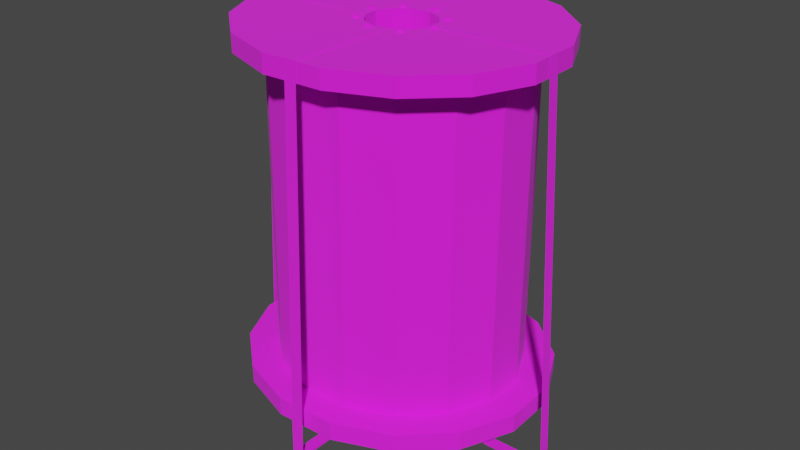 # Source: Cargo_Bobbin.blend  (saved by Blender 2.92.15; exported with 4.5.12 LTS)
import bpy
from mathutils import Matrix  # noqa: F401  (used for matrix-valued properties, if any)

bpy.ops.wm.read_factory_settings(use_empty=True)
scene = bpy.context.scene
scene.name = 'Scene'

# ---- collections
col_collection = bpy.data.collections.new('Collection'); scene.collection.children.link(col_collection)

# ---- images (referenced by path relative to the original .blend; pixels are not part of the script)
import os
ASSET_DIR = os.environ.get("B2B_ASSET_DIR", "")  # directory of the original .blend (textures are referenced by path, not embedded)
HERE = os.path.dirname(os.path.abspath(__file__))  # packed textures are extracted next to this script under _unpacked/

def load_image(name, relpath, width, height, colorspace="sRGB"):
    """Load a texture the original file referenced (path relative to the .blend, or extracted next to this script)."""
    p = next((c for c in (os.path.join(HERE, relpath), os.path.join(ASSET_DIR, relpath)) if relpath and os.path.exists(c)), "")
    if p:
        img = bpy.data.images.load(p, check_existing=True)
        img.name = name
    else:  # same state as the original file: an image datablock whose file is absent (Cycles renders it pink)
        img = bpy.data.images.new(name, width, height)
        img.source = "FILE"
        img.filepath = "//" + (relpath or name)
    img.colorspace_settings.name = colorspace
    return img
img_cargo_bobbin_dds = load_image('Cargo_Bobbin.dds', '74d6122b.dds', 1024, 1024, 'sRGB')

# ---- materials (node trees are filled in below, after node groups)
mat_cargo_bobbin = bpy.data.materials.new('Cargo_Bobbin')
mat_cargo_bobbin.use_transparent_shadow = False
mat_cargo_bobbin.diffuse_color = (0.6, 0.6, 0.6, 1.0)
mat_cargo_bobbin.roughness = 1.0
mat_cargo_bobbin.specular_intensity = 0.9

# ---- material node trees
mat_cargo_bobbin.use_nodes = True; mat_cargo_bobbin.node_tree.nodes.clear()
_N = mat_cargo_bobbin.node_tree.nodes; _L = mat_cargo_bobbin.node_tree.links
n0 = _N.new('ShaderNodeBsdfPrincipled'); n0.name = 'Principled BSDF'; n0.location = (10, 300)
n0.distribution = 'GGX'
n0.subsurface_method = 'BURLEY'
n0.inputs[2].default_value = 1.0
n0.inputs[3].default_value = 1.45
n0.inputs[13].default_value = 0.9
n0.inputs[27].default_value = (0.0, 0.0, 0.0, 1.0)
n0.inputs[28].default_value = 1.0
n1 = _N.new('ShaderNodeOutputMaterial'); n1.name = 'Material Output'; n1.location = (300, 300)
n2 = _N.new('ShaderNodeTexImage'); n2.name = 'Image Texture'; n2.location = (-300, 600)
n2.image = img_cargo_bobbin_dds
_L.new(n0.outputs[0], n1.inputs[0])
_L.new(n2.outputs[0], n0.inputs[0])
n1.is_active_output = True

# ---- world
world_world = bpy.data.worlds.new('World'); scene.world = world_world
world_world.use_nodes = True; world_world.node_tree.nodes.clear()
_N = world_world.node_tree.nodes; _L = world_world.node_tree.links
n0 = _N.new('ShaderNodeOutputWorld'); n0.name = 'World Output'; n0.location = (300, 300)
n1 = _N.new('ShaderNodeBackground'); n1.name = 'Background'; n1.location = (10, 300)
n1.inputs[0].default_value = (0.05088, 0.05088, 0.05088, 1.0)
_L.new(n1.outputs[0], n0.inputs[0])
n0.is_active_output = True
world_world.color = (0.05088, 0.05088, 0.05088)
world_world.use_sun_shadow = False
world_world.sun_shadow_jitter_overblur = 0.0

# ---- meshes
me_frame_24_03_2021_09_18_002 = bpy.data.meshes.new('frame_24.03.2021_09.18.002')
me_frame_24_03_2021_09_18_002.from_pydata([(-0.4273, 0.393, -0.1208), (-0.4255, 1.43, -0.1646), (-0.5022, 0.3906, -0.1836), (-0.5046, 0.3889, -0.232), (-0.5029, 1.426, -0.2752), (-0.4805, 0.3874, -0.275), (-0.4788, 1.424, -0.318), (-0.4363, 0.3865, -0.3011), (-0.4346, 1.423, -0.3439), (-0.3822, 1.423, -0.3462), (-0.3091, 0.3889, -0.2404), (-0.3073, 1.426, -0.2836), (-0.3049, 1.427, -0.2355), (-0.3749, 0.393, -0.123), (-0.3731, 1.43, -0.1668), (-0.7962, 0.451, 0.01141), (-0.7963, 0.3971, 0.01358), (-0.8597, 0.4395, -0.3069), (-0.8597, 0.3856, -0.3047), (-0.6571, 0.4305, -0.5718), (-0.6572, 0.3766, -0.5696), (-0.1408, 0.4318, -0.5619), (-0.1409, 0.3779, -0.5597), (-0.01487, 0.3823, -0.4407), (0.05177, 0.4418, -0.2894), (0.05168, 0.3879, -0.2872), (-0.01478, 0.4362, -0.4429), (0.0487, 0.4477, -0.1247), (-0.0235, 0.4529, 0.02619), (-0.02359, 0.399, 0.02838), (-0.3225, 0.4586, 0.2001), (-0.3226, 0.4046, 0.2023), (-0.154, 0.4028, 0.1425), (-0.5023, 1.387, 0.159), (-0.6686, 1.385, 0.09278), (-0.7946, 1.434, -0.0282), (-0.8581, 1.369, -0.3445), (-0.7859, 1.363, -0.4953), (-0.6556, 1.36, -0.6094), (-0.6555, 1.413, -0.6114), (-0.4869, 1.358, -0.6692), (-0.4868, 1.412, -0.6712), (-0.3056, 1.358, -0.6657), (0.05327, 1.371, -0.327), (-0.01328, 1.365, -0.4805), (-0.0132, 1.419, -0.4825), (0.05028, 1.431, -0.1642), (-0.1524, 1.386, 0.1027), (-0.3209, 1.442, 0.1605), (-0.4841, 0.4553, 0.1162), (-0.4826, 1.384, 0.07862), (-0.6162, 1.382, 0.02535), (-0.6177, 0.4531, 0.06295), (-0.7189, 0.4495, -0.03274), (-0.7173, 1.379, -0.07033), (-0.7723, 0.4451, -0.1563), (-0.7682, 1.369, -0.3264), (-0.7697, 0.4404, -0.2888), (-0.7102, 1.365, -0.4479), (-0.6054, 1.362, -0.5397), (-0.4699, 1.361, -0.5878), (-0.4714, 0.4316, -0.5503), (-0.3243, 1.361, -0.5851), (-0.3258, 0.432, -0.5475), (-0.1907, 1.363, -0.5318), (-0.09103, 0.4377, -0.3986), (-0.08952, 1.367, -0.4361), (-0.03763, 0.4422, -0.275), (-0.03864, 1.376, -0.1801), (-0.04014, 0.4469, -0.1425), (-0.0967, 1.38, -0.05861), (-0.0982, 0.4511, -0.02103), (-0.2015, 1.383, 0.03318), (-0.337, 1.385, 0.08137), (-0.5121, 1.43, -0.2832), (-0.5135, 1.426, -0.2688), (-0.5291, 1.431, -0.274), (-0.5321, 1.426, -0.2725), (-0.5263, 1.43, -0.2861), (-0.5096, 1.425, -0.2854), (-0.5281, 1.425, -0.2891), (-0.515, 1.431, -0.2711), (-0.5264, 1.431, -0.2773), (-0.5264, 1.435, -0.2773), (-0.5196, 1.435, -0.2839), (-0.5196, 1.43, -0.2839), (-0.5252, 1.43, -0.2824), (-0.5152, 1.435, -0.2803), (-0.5164, 1.435, -0.2752), (-0.5164, 1.431, -0.2753), (-0.5152, 1.43, -0.2804), (-0.522, 1.431, -0.2738), (-0.502, 1.433, -0.2049), (-0.4947, 1.434, -0.1944), (-0.4917, 1.428, -0.1937), (-0.5068, 1.434, -0.1873), (-0.5077, 1.429, -0.1843), (-0.5141, 1.434, -0.1977), (-0.5017, 1.428, -0.208), (-0.5177, 1.428, -0.1986), (-0.5016, 1.434, -0.1918), (-0.5075, 1.434, -0.1914), (-0.5075, 1.438, -0.1914), (-0.5077, 1.433, -0.2005), (-0.5105, 1.433, -0.1958), (-0.5019, 1.438, -0.2008), (-0.5019, 1.433, -0.2008), (-0.5077, 1.438, -0.2005), (-0.4988, 1.438, -0.1964), (-0.4988, 1.433, -0.1965), (-0.4343, 1.435, -0.156), (-0.4185, 1.43, -0.1548), (-0.4226, 1.431, -0.1378), (-0.4406, 1.43, -0.1414), (-0.4242, 1.436, -0.1404), (-0.4374, 1.436, -0.1431), (-0.4366, 1.43, -0.1584), (-0.4211, 1.435, -0.1534), (-0.424, 1.44, -0.1469), (-0.4278, 1.44, -0.1429), (-0.4278, 1.436, -0.143), (-0.4334, 1.44, -0.144), (-0.4334, 1.435, -0.1441), (-0.4312, 1.44, -0.1532), (-0.435, 1.435, -0.1492), (-0.435, 1.44, -0.1492), (-0.4257, 1.435, -0.1521), (-0.4312, 1.435, -0.1532), (-0.4257, 1.44, -0.1521), (-0.424, 1.435, -0.147), (-0.3489, 1.435, -0.1654), (-0.3375, 1.435, -0.1721), (-0.3367, 1.429, -0.1748), (-0.3297, 1.435, -0.1609), (-0.342, 1.43, -0.1509), (-0.3264, 1.43, -0.1601), (-0.3411, 1.435, -0.1542), (-0.3523, 1.43, -0.1656), (-0.3342, 1.435, -0.1603), (-0.3346, 1.435, -0.1657), (-0.339, 1.435, -0.1575), (-0.3441, 1.439, -0.16), (-0.339, 1.44, -0.1575), (-0.3445, 1.435, -0.1654), (-0.3441, 1.435, -0.1601), (-0.3346, 1.439, -0.1656), (-0.3397, 1.435, -0.1682), (-0.2982, 1.428, -0.2254), (-0.2942, 1.427, -0.242), (-0.2796, 1.428, -0.2216), (-0.2757, 1.427, -0.2383), (-0.2786, 1.433, -0.2367), (-0.2956, 1.433, -0.2274), (-0.2815, 1.433, -0.2246), (-0.2927, 1.432, -0.2395), (-0.2858, 1.437, -0.2369), (-0.2814, 1.437, -0.2333), (-0.2814, 1.433, -0.2334), (-0.2826, 1.433, -0.2283), (-0.2882, 1.433, -0.2267), (-0.2926, 1.433, -0.2303), (-0.2882, 1.437, -0.2267), (-0.2926, 1.437, -0.2302), (-0.2858, 1.432, -0.2369), (-0.2914, 1.432, -0.2354), (-0.3058, 1.43, -0.3058), (-0.316, 1.424, -0.317), (-0.3, 1.424, -0.3264), (-0.29, 1.425, -0.3121), (-0.301, 1.429, -0.3234), (-0.306, 1.425, -0.3027), (-0.2937, 1.43, -0.3129), (-0.3131, 1.43, -0.3162), (-0.3062, 1.434, -0.3189), (-0.2973, 1.43, -0.3149), (-0.3003, 1.429, -0.3192), (-0.3, 1.43, -0.3101), (-0.2973, 1.434, -0.3148), (-0.3089, 1.43, -0.3142), (-0.3059, 1.43, -0.3098), (-0.3089, 1.434, -0.3141), (-0.3062, 1.429, -0.3189), (-0.3734, 1.428, -0.3546), (-0.3893, 1.423, -0.3559), (-0.3852, 1.422, -0.373), (-0.3671, 1.422, -0.3693), (-0.3836, 1.428, -0.3702), (-0.3704, 1.428, -0.3676), (-0.3712, 1.423, -0.3523), (-0.3867, 1.428, -0.3573), (-0.3838, 1.432, -0.3636), (-0.3799, 1.428, -0.3677), (-0.3838, 1.428, -0.3637), (-0.3744, 1.432, -0.3665), (-0.3744, 1.428, -0.3666), (-0.3766, 1.428, -0.3574), (-0.3727, 1.428, -0.3614), (-0.3727, 1.432, -0.3614), (-0.3821, 1.432, -0.3585), (-0.3821, 1.428, -0.3585), (-0.4555, 1.423, -0.3451), (-0.4589, 1.428, -0.3453), (-0.4711, 1.423, -0.336), (-0.4703, 1.429, -0.3386), (-0.4781, 1.428, -0.3497), (-0.4813, 1.423, -0.3506), (-0.4657, 1.423, -0.3598), (-0.4667, 1.428, -0.3564), (-0.4732, 1.428, -0.345), (-0.4688, 1.432, -0.3531), (-0.4736, 1.428, -0.3503), (-0.4688, 1.428, -0.3531), (-0.4633, 1.433, -0.3452), (-0.4633, 1.428, -0.3452), (-0.4637, 1.428, -0.3506), (-0.4681, 1.433, -0.3424), (-0.4681, 1.428, -0.3424), (-0.5139, 0.3835, -0.24), (-0.5153, 0.3893, -0.2256), (-0.5338, 0.3891, -0.2295), (-0.5168, 0.3839, -0.2278), (-0.5299, 0.3885, -0.2462), (-0.5309, 0.3838, -0.2308), (-0.5113, 0.3887, -0.2423), (-0.528, 0.3834, -0.243), (-0.5269, 0.3792, -0.2391), (-0.5281, 0.3838, -0.2342), (-0.5213, 0.3836, -0.2408), (-0.5035, 0.3915, -0.1645), (-0.4935, 0.392, -0.1501), (-0.5037, 0.3863, -0.1611), (-0.5159, 0.3865, -0.1541), (-0.5095, 0.3923, -0.1409), (-0.5195, 0.3918, -0.1553), (-0.5092, 0.3869, -0.1478), (-0.5123, 0.3867, -0.1522), (-0.5006, 0.3867, -0.1527), (-0.4361, 0.3882, -0.1122), (-0.4203, 0.3935, -0.1111), (-0.4243, 0.3941, -0.09431), (-0.4229, 0.3883, -0.1095), (-0.4383, 0.3934, -0.1147), (-0.4424, 0.394, -0.09794), (-0.4392, 0.3886, -0.09943), (-0.4257, 0.3886, -0.1032), (-0.4368, 0.3841, -0.1053), (-0.4368, 0.3885, -0.1055), (-0.3384, 0.393, -0.1311), (-0.3438, 0.3938, -0.1074), (-0.3282, 0.3935, -0.1166), (-0.354, 0.3933, -0.1219), (-0.3506, 0.388, -0.1215), (-0.3363, 0.3881, -0.1219), (-0.3407, 0.384, -0.1136), (-0.3459, 0.3883, -0.1163), (-0.3415, 0.3836, -0.1242), (-0.296, 0.3907, -0.1986), (-0.2774, 0.3908, -0.195), (-0.2814, 0.3914, -0.1784), (-0.3, 0.3912, -0.1819), (-0.2974, 0.3859, -0.1838), (-0.2833, 0.386, -0.1811), (-0.2945, 0.3854, -0.196), (-0.2831, 0.3858, -0.1899), (-0.3177, 0.3879, -0.2741), (-0.3018, 0.3876, -0.2837), (-0.3027, 0.3824, -0.2805), (-0.3078, 0.3885, -0.2598), (-0.3075, 0.3831, -0.2627), (-0.2954, 0.3828, -0.27), (-0.2918, 0.3881, -0.2693), (-0.3148, 0.3827, -0.2732), (-0.3076, 0.383, -0.2668), (-0.3107, 0.3785, -0.271), (-0.391, 0.3864, -0.3132), (-0.3688, 0.386, -0.3268), (-0.3853, 0.3806, -0.3275), (-0.3869, 0.3858, -0.3304), (-0.3729, 0.3866, -0.3096), (-0.3752, 0.3812, -0.3118), (-0.3855, 0.381, -0.3209), (-0.3783, 0.3812, -0.3146), (-0.3839, 0.3768, -0.3155), (-0.472, 0.3816, -0.2956), (-0.4728, 0.387, -0.2931), (-0.4831, 0.3864, -0.308), (-0.4798, 0.3812, -0.3069), (-0.4572, 0.3867, -0.3024), (-0.4684, 0.381, -0.3136), (-0.4675, 0.3861, -0.3172), (-0.465, 0.3815, -0.3023), (-0.4749, 0.3815, -0.3021), (-0.4749, 0.3771, -0.3019), (-0.3789, 0.3149, -0.1686), (-0.4149, 0.3101, -0.1712), (-0.4329, 0.3244, 0.2323), (-0.4329, 0.329, 0.2309), (-0.3967, 0.3292, 0.2323), (-0.3788, 0.3814, -0.1711), (-0.415, 0.3148, -0.1699), (-0.4149, 0.3813, -0.1724), (-0.4148, 0.3798, -0.1738), (-0.4327, 0.3956, 0.2283), (-0.4298, 1.443, 0.1589), (-0.4298, 1.441, 0.1581), (-0.3966, 0.3957, 0.2296), (-0.3937, 1.443, 0.1602), (-0.3791, 1.431, -0.1671), (-0.3937, 1.441, 0.1595), (-0.3791, 1.43, -0.1666), (-0.4154, 1.43, -0.1649), (-0.3968, 0.3246, 0.2337), (-0.3787, 0.38, -0.1725), (-0.3788, 0.3102, -0.1699), (-0.4328, 0.395, 0.2296), (-0.3967, 0.3951, 0.231), (-0.4154, 1.431, -0.1654), (-0.4203, 0.2981, -0.6381), (-0.4203, 0.2934, -0.639), (-0.3842, 0.2982, -0.6367), (-0.3841, 0.3648, -0.6395), (-0.4202, 0.364, -0.642), (-0.438, 0.3788, -0.2417), (-0.4019, 0.3124, -0.2377), (-0.4381, 0.3123, -0.2391), (-0.4018, 0.3789, -0.2402), (-0.4019, 0.3776, -0.2387), (-0.384, 0.3641, -0.6406), (-0.4202, 0.3647, -0.6409), (-0.4191, 1.411, -0.6698), (-0.4191, 1.413, -0.6706), (-0.4336, 1.423, -0.344), (-0.3973, 1.424, -0.3455), (-0.383, 1.411, -0.6685), (-0.3829, 1.413, -0.6692), (-0.4381, 0.3077, -0.2375), (-0.3841, 0.2936, -0.6376), (-0.402, 0.3078, -0.2361), (-0.438, 0.3775, -0.2402), (-0.7426, 0.2475, -0.188), (-0.7442, 0.2521, -0.1883), (-0.9014, 0.2516, -0.1941), (-0.9027, 0.2469, -0.194), (-0.7427, 0.251, -0.2215), (-0.8999, 0.2504, -0.2273), (-0.9012, 0.2457, -0.2272), (-0.8998, 0.3133, -0.2298), (-0.5022, 0.3909, -0.1835), (-0.5039, 0.3897, -0.217), (-0.86, 1.426, -0.24), (-0.9013, 0.3145, -0.1966), (-0.8608, 1.428, -0.2401), (-0.9025, 0.3138, -0.1966), (-0.4993, 1.428, -0.2265), (-0.4999, 1.427, -0.2266), (-0.5025, 1.426, -0.2599), (-0.5019, 1.427, -0.2598), (-0.8593, 1.425, -0.2732), (-0.7412, 0.2463, -0.2212), (-0.9011, 0.3126, -0.2299), (-0.5023, 0.3884, -0.2169), (-0.5006, 0.3896, -0.1834), (-0.8601, 1.426, -0.2732), (0.1061, 0.253, -0.2058), (-0.07666, 0.2525, -0.2127), (-0.07973, 0.249, -0.1794), (-0.07814, 0.2537, -0.1795), (0.1046, 0.2542, -0.1726), (0.1062, 0.3159, -0.2083), (-0.31, 0.3884, -0.2249), (-0.3085, 0.3898, -0.2249), (-0.3068, 0.391, -0.1914), (0.1047, 0.3171, -0.1751), (0.05205, 1.43, -0.222), (0.05196, 1.428, -0.2553), (0.1075, 0.3152, -0.2082), (-0.3069, 1.426, -0.2755), (-0.3053, 1.427, -0.2422), (-0.3074, 1.427, -0.2755), (0.05275, 1.429, -0.2552), (0.05125, 1.429, -0.2221), (-0.07825, 0.2479, -0.2125), (0.1059, 0.2495, -0.1724), (0.1074, 0.2484, -0.2055), (0.106, 0.3164, -0.1751), (-0.3083, 0.3896, -0.1914), (-0.3058, 1.428, -0.2422), (-0.3071, 0.4291, -0.6281), (-0.4884, 0.4287, -0.6316), (-0.1922, 0.4341, -0.4942), (-0.1539, 0.4567, 0.1403), (-0.203, 0.4542, 0.07076), (-0.3385, 0.4556, 0.119), (-0.5038, 0.4581, 0.1966), (-0.6701, 0.4554, 0.1304), (-0.8627, 0.4454, -0.1421), (-0.7874, 0.4343, -0.4578), (-0.7117, 0.4361, -0.4103), (-0.6069, 0.4331, -0.5021), (-0.1393, 1.361, -0.5995), (-0.03612, 1.371, -0.3126), (0.05021, 1.377, -0.1622), (-0.022, 1.382, -0.01134), (-0.321, 1.388, 0.1625), (-0.7947, 1.38, -0.02619), (-0.8612, 1.374, -0.1797), (-0.7707, 1.374, -0.1939), (-0.4885, 0.3747, -0.6294), (-0.3072, 0.3752, -0.626), (-0.384, 0.3865, -0.3033), (-0.7875, 0.3804, -0.4556), (0.04861, 0.3938, -0.1225), (-0.5039, 0.4042, 0.1988), (-0.6702, 0.4015, 0.1325), (-0.8628, 0.3915, -0.1399), (-0.3374, 0.3874, -0.2811), (-0.3067, 0.3906, -0.192), (-0.3308, 0.3921, -0.1489), (-0.4739, 0.3921, -0.1429), (-0.3055, 1.412, -0.6677), (-0.1392, 1.415, -0.6015), (0.05335, 1.425, -0.329), (-0.7859, 1.417, -0.4974), (-0.8581, 1.423, -0.3465), (-0.1523, 1.44, 0.1007), (-0.02192, 1.436, -0.01337), (-0.5022, 1.441, 0.157), (-0.6685, 1.438, 0.09074), (-0.8611, 1.428, -0.1817), (-0.3356, 1.424, -0.3241), (-0.329, 1.429, -0.1928), (-0.5004, 1.427, -0.2272), (-0.4721, 1.429, -0.1867), (-0.522, 1.435, -0.2737), (-0.5252, 1.435, -0.2823), (-0.5105, 1.438, -0.1957), (-0.5016, 1.438, -0.1917), (-0.3342, 1.439, -0.1603), (-0.3397, 1.439, -0.1682), (-0.3445, 1.439, -0.1654), (-0.2914, 1.437, -0.2353), (-0.2826, 1.437, -0.2282), (-0.3003, 1.434, -0.3192), (-0.3, 1.434, -0.3101), (-0.3059, 1.434, -0.3098), (-0.3766, 1.432, -0.3574), (-0.3799, 1.432, -0.3676), (-0.4637, 1.432, -0.3505), (-0.4732, 1.433, -0.3449), (-0.4736, 1.432, -0.3503), (-0.5281, 0.3794, -0.234), (-0.5092, 0.3825, -0.1476), (-0.3076, 0.3786, -0.2666), (-0.3855, 0.3766, -0.3207), (-0.3817, 0.3764, -0.3248), (-0.3973, 1.423, -0.346), (-0.4336, 1.424, -0.3435)], [(238, 239), (278, 279), (453, 454), (250, 251), (248, 249), (234, 235), (228, 229), (291, 292), (276, 279), (245, 246), (258, 257), (256, 257), (255, 252), (242, 239), (278, 275), (278, 274), (452, 272), (452, 273), (451, 234), (250, 248), (247, 249), (250, 247), (233, 232), (229, 232)], [(0, 418, 432), (432, 1, 0), (418, 2, 431), (431, 432, 418), (2, 3, 4), (4, 431, 2), (3, 5, 6), (6, 4, 3), (5, 7, 8), (8, 6, 5), (7, 409, 9), (9, 8, 7), (409, 415, 429), (429, 9, 409), (415, 10, 11), (11, 429, 415), (10, 416, 12), (12, 11, 10), (416, 417, 430), (430, 12, 416), (417, 13, 14), (14, 430, 417), (13, 0, 1), (1, 14, 13), (393, 394, 413), (413, 412, 393), (394, 15, 16), (16, 413, 394), (15, 395, 414), (414, 16, 15), (395, 17, 18), (18, 414, 395), (396, 410, 18), (18, 17, 396), (19, 20, 410), (410, 396, 19), (388, 407, 20), (20, 19, 388), (387, 408, 407), (407, 388, 387), (21, 22, 408), (408, 387, 21), (26, 23, 22), (22, 21, 26), (24, 25, 23), (23, 26, 24), (27, 411, 25), (25, 24, 27), (27, 28, 29), (29, 411, 27), (28, 390, 32), (32, 29, 28), (390, 30, 31), (31, 32, 390), (30, 393, 412), (412, 31, 30), (33, 426, 427), (427, 34, 33), (34, 427, 35), (35, 404, 34), (404, 35, 428), (428, 405, 404), (405, 428, 423), (423, 36, 405), (37, 36, 423), (423, 422, 37), (38, 37, 422), (422, 39, 38), (40, 38, 39), (39, 41, 40), (42, 40, 41), (41, 419, 42), (399, 42, 419), (419, 420, 399), (44, 399, 420), (420, 45, 44), (43, 44, 45), (45, 421, 43), (401, 43, 421), (421, 46, 401), (401, 46, 425), (425, 402, 401), (402, 425, 424), (424, 47, 402), (47, 424, 48), (48, 403, 47), (403, 48, 426), (426, 33, 403), (49, 50, 51), (51, 52, 49), (52, 51, 54), (54, 53, 52), (53, 54, 406), (406, 55, 53), (55, 406, 56), (56, 57, 55), (57, 56, 58), (58, 397, 57), (397, 58, 59), (59, 398, 397), (398, 59, 60), (60, 61, 398), (61, 60, 62), (62, 63, 61), (63, 62, 64), (64, 389, 63), (389, 64, 66), (66, 65, 389), (65, 66, 400), (400, 67, 65), (67, 400, 68), (68, 69, 67), (69, 68, 70), (70, 71, 69), (71, 70, 72), (72, 391, 71), (391, 72, 73), (73, 392, 391), (392, 73, 50), (50, 49, 392), (79, 74, 81), (81, 75, 79), (75, 81, 76), (76, 77, 75), (80, 77, 76), (76, 78, 80), (79, 80, 78), (78, 74, 79), (74, 78, 76), (76, 81, 74), (433, 83, 82), (82, 91, 433), (434, 86, 82), (82, 83, 434), (84, 85, 86), (86, 434, 84), (87, 90, 85), (85, 84, 87), (87, 88, 89), (89, 90, 87), (88, 433, 91), (91, 89, 88), (98, 92, 93), (93, 94, 98), (94, 93, 95), (95, 96, 94), (99, 96, 95), (95, 97, 99), (98, 99, 97), (97, 92, 98), (92, 97, 95), (95, 93, 92), (436, 102, 101), (101, 100, 436), (435, 104, 101), (101, 102, 435), (107, 103, 104), (104, 435, 107), (105, 106, 103), (103, 107, 105), (105, 108, 109), (109, 106, 105), (108, 436, 100), (100, 109, 108), (116, 110, 117), (117, 111, 116), (111, 117, 114), (114, 112, 111), (113, 112, 114), (114, 115, 113), (116, 113, 115), (115, 110, 116), (110, 115, 114), (114, 117, 110), (118, 119, 120), (120, 129, 118), (121, 122, 120), (120, 119, 121), (125, 124, 122), (122, 121, 125), (123, 127, 124), (124, 125, 123), (123, 128, 126), (126, 127, 123), (128, 118, 129), (129, 126, 128), (137, 130, 131), (131, 132, 137), (132, 131, 133), (133, 135, 132), (134, 135, 133), (133, 136, 134), (137, 134, 136), (136, 130, 137), (130, 136, 133), (133, 131, 130), (145, 437, 138), (138, 139, 145), (142, 140, 138), (138, 437, 142), (141, 144, 140), (140, 142, 141), (439, 143, 144), (144, 141, 439), (439, 438, 146), (146, 143, 439), (438, 145, 139), (139, 146, 438), (147, 152, 154), (154, 148, 147), (148, 154, 151), (151, 150, 148), (149, 150, 151), (151, 153, 149), (147, 149, 153), (153, 152, 147), (152, 153, 151), (151, 154, 152), (155, 156, 157), (157, 163, 155), (441, 158, 157), (157, 156, 441), (161, 159, 158), (158, 441, 161), (162, 160, 159), (159, 161, 162), (162, 440, 164), (164, 160, 162), (440, 155, 163), (163, 164, 440), (170, 165, 172), (172, 166, 170), (166, 172, 169), (169, 167, 166), (168, 167, 169), (169, 171, 168), (170, 168, 171), (171, 165, 170), (165, 171, 169), (169, 172, 165), (173, 442, 175), (175, 181, 173), (177, 174, 175), (175, 442, 177), (443, 176, 174), (174, 177, 443), (444, 179, 176), (176, 443, 444), (444, 180, 178), (178, 179, 444), (180, 173, 181), (181, 178, 180), (188, 182, 189), (189, 183, 188), (183, 189, 186), (186, 184, 183), (185, 184, 186), (186, 187, 185), (188, 185, 187), (187, 182, 188), (182, 187, 186), (186, 189, 182), (190, 446, 191), (191, 192, 190), (193, 194, 191), (191, 446, 193), (197, 196, 194), (194, 193, 197), (445, 195, 196), (196, 197, 445), (445, 198, 199), (199, 195, 445), (198, 190, 192), (192, 199, 198), (200, 201, 203), (203, 202, 200), (202, 203, 204), (204, 205, 202), (206, 205, 204), (204, 207, 206), (200, 206, 207), (207, 201, 200), (201, 207, 204), (204, 203, 201), (448, 449, 210), (210, 208, 448), (209, 211, 210), (210, 449, 209), (447, 214, 211), (211, 209, 447), (212, 213, 214), (214, 447, 212), (212, 215, 216), (216, 213, 212), (215, 448, 208), (208, 216, 215), (223, 218, 220), (220, 217, 223), (218, 219, 222), (222, 220, 218), (221, 224, 222), (222, 219, 221), (223, 217, 224), (224, 221, 223), (217, 220, 222), (222, 224, 217), (225, 450, 226), (228, 230, 231), (231, 233, 228), (241, 238, 240), (240, 237, 241), (241, 237, 243), (243, 242, 241), (259, 256, 262), (262, 260, 259), (259, 260, 261), (261, 258, 259), (267, 264, 271), (271, 268, 267), (264, 265, 266), (266, 271, 264), (270, 269, 266), (266, 265, 270), (267, 268, 269), (269, 270, 267), (268, 271, 266), (266, 269, 268), (274, 277, 276), (276, 277, 275), (280, 453, 282), (287, 284, 283), (284, 285, 286), (286, 283, 284), (289, 288, 286), (286, 285, 289), (288, 289, 287), (313, 293, 297), (297, 311, 313), (293, 299, 296), (296, 297, 293), (294, 295, 296), (296, 299, 294), (295, 314, 302), (302, 296, 295), (296, 302, 305), (305, 297, 296), (311, 297, 305), (305, 315, 311), (313, 312, 298), (298, 293, 313), (299, 293, 298), (298, 300, 299), (294, 299, 300), (300, 301, 294), (302, 314, 303), (303, 304, 302), (302, 304, 308), (308, 305, 302), (305, 308, 306), (306, 315, 305), (298, 312, 307), (307, 309, 298), (300, 310, 316), (316, 301, 300), (309, 307, 306), (306, 308, 309), (310, 309, 308), (308, 304, 310), (316, 310, 304), (304, 303, 316), (313, 311, 295), (295, 294, 313), (295, 311, 315), (315, 314, 295), (294, 301, 312), (312, 313, 294), (314, 315, 306), (306, 303, 314), (316, 303, 306), (306, 307, 316), (335, 324, 317), (317, 318, 335), (324, 323, 319), (319, 317, 324), (337, 336, 319), (319, 323, 337), (336, 327, 320), (320, 319, 336), (319, 320, 328), (328, 317, 319), (318, 317, 328), (328, 321, 318), (335, 338, 322), (322, 324, 335), (323, 324, 322), (322, 325, 323), (337, 323, 325), (325, 326, 337), (320, 327, 334), (334, 333, 320), (320, 333, 329), (329, 328, 320), (328, 329, 330), (330, 321, 328), (322, 338, 456), (456, 331, 322), (325, 455, 332), (332, 326, 325), (331, 456, 330), (330, 329, 331), (455, 331, 329), (329, 333, 455), (332, 455, 333), (333, 334, 332), (335, 318, 336), (336, 337, 335), (336, 318, 321), (321, 327, 336), (337, 326, 338), (338, 335, 337), (327, 321, 330), (330, 334, 327), (332, 334, 330), (330, 456, 332), (339, 340, 341), (341, 342, 339), (340, 343, 344), (344, 341, 340), (358, 345, 344), (344, 343, 358), (345, 359, 346), (346, 344, 345), (344, 346, 350), (350, 341, 344), (342, 341, 350), (350, 352, 342), (339, 361, 347), (347, 340, 339), (343, 340, 347), (347, 348, 343), (358, 343, 348), (348, 360, 358), (346, 359, 362), (362, 357, 346), (346, 357, 349), (349, 350, 346), (350, 349, 351), (351, 352, 350), (347, 361, 353), (353, 354, 347), (348, 347, 354), (354, 355, 348), (348, 355, 356), (356, 360, 348), (354, 353, 351), (351, 349, 354), (355, 354, 349), (349, 357, 355), (356, 355, 357), (357, 362, 356), (339, 342, 345), (345, 358, 339), (345, 342, 352), (352, 359, 345), (358, 360, 361), (361, 339, 358), (359, 352, 351), (351, 362, 359), (360, 356, 353), (353, 361, 360), (356, 362, 351), (351, 353, 356), (381, 364, 363), (363, 383, 381), (364, 366, 367), (367, 363, 364), (365, 382, 367), (367, 366, 365), (382, 384, 372), (372, 367, 382), (367, 372, 368), (368, 363, 367), (383, 363, 368), (368, 375, 383), (381, 369, 370), (370, 364, 381), (366, 364, 370), (370, 371, 366), (365, 366, 371), (371, 385, 365), (372, 384, 373), (373, 380, 372), (372, 380, 374), (374, 368, 372), (368, 374, 379), (379, 375, 368), (370, 369, 378), (378, 376, 370), (371, 370, 376), (376, 377, 371), (371, 377, 386), (386, 385, 371), (376, 378, 379), (379, 374, 376), (377, 376, 374), (374, 380, 377), (386, 377, 380), (380, 373, 386), (381, 383, 382), (382, 365, 381), (382, 383, 375), (375, 384, 382), (365, 385, 369), (369, 381, 365), (384, 375, 379), (379, 373, 384), (385, 386, 378), (378, 369, 385), (386, 373, 379), (379, 378, 386), (63, 21, 387), (388, 63, 387), (63, 389, 21), (389, 26, 21), (389, 65, 26), (65, 24, 26), (65, 67, 24), (67, 27, 24), (67, 69, 27), (69, 28, 27), (71, 28, 69), (390, 28, 71), (391, 390, 71), (30, 390, 391), (392, 30, 391), (393, 30, 392), (393, 392, 49), (394, 393, 49), (394, 49, 52), (15, 394, 52), (15, 52, 53), (395, 15, 53), (395, 53, 55), (17, 395, 55), (17, 55, 57), (17, 57, 396), (396, 57, 397), (396, 397, 19), (397, 398, 19), (19, 398, 388), (398, 61, 388), (388, 61, 63), (62, 42, 399), (40, 42, 62), (62, 399, 64), (64, 399, 44), (64, 44, 66), (66, 44, 43), (66, 43, 400), (400, 43, 401), (400, 401, 68), (68, 401, 402), (70, 68, 402), (47, 70, 402), (72, 70, 47), (403, 72, 47), (73, 72, 403), (33, 73, 403), (33, 50, 73), (34, 50, 33), (34, 51, 50), (404, 51, 34), (404, 54, 51), (405, 54, 404), (405, 406, 54), (36, 406, 405), (36, 56, 406), (36, 37, 56), (37, 58, 56), (37, 38, 58), (58, 38, 59), (38, 40, 59), (40, 62, 60), (59, 40, 60), (407, 408, 409), (409, 408, 22), (20, 407, 409), (409, 22, 23), (409, 23, 25), (410, 20, 409), (409, 25, 411), (18, 410, 409), (32, 411, 29), (31, 411, 32), (412, 411, 31), (413, 411, 412), (16, 411, 413), (18, 16, 414), (409, 411, 415), (415, 411, 10), (10, 411, 416), (417, 416, 411), (13, 417, 411), (16, 13, 411), (16, 0, 13), (18, 0, 16), (18, 409, 7), (18, 7, 5), (18, 5, 3), (18, 3, 2), (18, 2, 418), (18, 418, 0), (41, 9, 419), (9, 420, 419), (39, 9, 41), (9, 45, 420), (9, 421, 45), (422, 9, 39), (9, 46, 421), (423, 9, 422), (424, 425, 46), (48, 424, 46), (426, 48, 46), (427, 426, 46), (35, 427, 46), (423, 428, 35), (9, 429, 46), (429, 11, 46), (11, 12, 46), (430, 46, 12), (14, 46, 430), (35, 46, 14), (35, 14, 1), (423, 35, 1), (423, 8, 9), (423, 6, 8), (423, 4, 6), (423, 431, 4), (423, 1, 432), (423, 432, 431), (433, 88, 87), (433, 87, 84), (434, 433, 84), (83, 433, 434), (435, 102, 436), (435, 436, 107), (107, 436, 108), (107, 108, 105), (121, 119, 118), (125, 121, 118), (123, 118, 128), (125, 118, 123), (141, 142, 437), (141, 437, 145), (141, 145, 438), (439, 141, 438), (162, 161, 440), (440, 161, 155), (161, 441, 155), (155, 441, 156), (442, 443, 177), (173, 443, 442), (180, 443, 173), (180, 444, 443), (190, 198, 445), (190, 445, 197), (190, 197, 193), (190, 193, 446), (215, 212, 447), (448, 215, 447), (449, 448, 447), (449, 447, 209), (300, 298, 310), (298, 309, 310), (301, 316, 312), (312, 316, 307), (322, 455, 325), (322, 331, 455), (338, 326, 332), (338, 332, 456)])
_uv = me_frame_24_03_2021_09_18_002.uv_layers.new(name='UVMap')
_uv.uv.foreach_set('vector', [0.9382, 0.5741, 0.9382, 0.5863, 0.7958, 0.5863, 0.7958, 0.5863, 0.7958, 0.5741, 0.9382, 0.5741, 0.9388, 0.5594, 0.9388, 0.5505, 0.7964, 0.5505, 0.7964, 0.5505, 0.7964, 0.5594, 0.9388, 0.5594, 0.9388, 0.5505, 0.9388, 0.5383, 0.7964, 0.5383, 0.7964, 0.5383, 0.7964, 0.5505, 0.9388, 0.5505, 0.9388, 0.5383, 0.9388, 0.526, 0.7964, 0.526, 0.7964, 0.526, 0.7964, 0.5383, 0.9388, 0.5383, 0.9388, 0.526, 0.9388, 0.5171, 0.7964, 0.5171, 0.7964, 0.5171, 0.7964, 0.526, 0.9388, 0.526, 0.7931, 0.5587, 0.7931, 0.5465, 0.6507, 0.5465, 0.6507, 0.5465, 0.6507, 0.5587, 0.7931, 0.5587, 0.7931, 0.5465, 0.7931, 0.5343, 0.6507, 0.5343, 0.6507, 0.5343, 0.6507, 0.5465, 0.7931, 0.5465, 0.7931, 0.5597, 0.7931, 0.5686, 0.6507, 0.5686, 0.6507, 0.5686, 0.6507, 0.5597, 0.7931, 0.5597, 0.7931, 0.5686, 0.7931, 0.5808, 0.6507, 0.5808, 0.6507, 0.5808, 0.6507, 0.5686, 0.7931, 0.5686, 0.7931, 0.5821, 0.7931, 0.5943, 0.6507, 0.5943, 0.6507, 0.5943, 0.6507, 0.5821, 0.7931, 0.5821, 0.7931, 0.5943, 0.7931, 0.6033, 0.6507, 0.6033, 0.6507, 0.6033, 0.6507, 0.5943, 0.7931, 0.5943, 0.9382, 0.5619, 0.9382, 0.5741, 0.7958, 0.5741, 0.7958, 0.5741, 0.7958, 0.5619, 0.9382, 0.5619, 0.6925, 0.1683, 0.7359, 0.1683, 0.7359, 0.1604, 0.7359, 0.1604, 0.6925, 0.1604, 0.6925, 0.1683, 0.7359, 0.1683, 0.7726, 0.1683, 0.7726, 0.1604, 0.7726, 0.1604, 0.7359, 0.1604, 0.7359, 0.1683, 0.222, 0.5647, 0.2582, 0.5647, 0.2582, 0.5727, 0.2582, 0.5727, 0.222, 0.5727, 0.222, 0.5647, 0.2582, 0.5647, 0.3008, 0.5647, 0.3008, 0.5727, 0.3008, 0.5727, 0.2582, 0.5727, 0.2582, 0.5647, 0.3434, 0.5647, 0.3434, 0.5727, 0.3008, 0.5727, 0.3008, 0.5727, 0.3008, 0.5647, 0.3434, 0.5647, 0.3795, 0.5647, 0.3795, 0.5727, 0.3434, 0.5727, 0.3434, 0.5727, 0.3434, 0.5647, 0.3795, 0.5647, 0.7136, 0.148, 0.7136, 0.14, 0.7503, 0.14, 0.7503, 0.14, 0.7503, 0.148, 0.7136, 0.148, 0.6702, 0.148, 0.6702, 0.14, 0.7136, 0.14, 0.7136, 0.14, 0.7136, 0.148, 0.6702, 0.148, 0.6268, 0.148, 0.6268, 0.14, 0.6702, 0.14, 0.6702, 0.14, 0.6702, 0.148, 0.6268, 0.148, 0.5901, 0.148, 0.5901, 0.14, 0.6268, 0.14, 0.6268, 0.14, 0.6268, 0.148, 0.5901, 0.148, 0.3437, 0.575, 0.3437, 0.583, 0.3799, 0.583, 0.3799, 0.583, 0.3799, 0.575, 0.3437, 0.575, 0.3011, 0.575, 0.3011, 0.583, 0.3437, 0.583, 0.3437, 0.583, 0.3437, 0.575, 0.3011, 0.575, 0.3011, 0.575, 0.2585, 0.575, 0.2585, 0.583, 0.2585, 0.583, 0.3011, 0.583, 0.3011, 0.575, 0.2585, 0.575, 0.2224, 0.575, 0.2224, 0.583, 0.2224, 0.583, 0.2585, 0.583, 0.2585, 0.575, 0.6124, 0.1683, 0.6491, 0.1683, 0.6491, 0.1604, 0.6491, 0.1604, 0.6124, 0.1604, 0.6124, 0.1683, 0.6491, 0.1683, 0.6925, 0.1683, 0.6925, 0.1604, 0.6925, 0.1604, 0.6491, 0.1604, 0.6491, 0.1683, 0.6925, 0.1686, 0.6925, 0.1766, 0.7359, 0.1766, 0.7359, 0.1766, 0.7359, 0.1686, 0.6925, 0.1686, 0.7359, 0.1686, 0.7359, 0.1766, 0.7726, 0.1766, 0.7726, 0.1766, 0.7726, 0.1686, 0.7359, 0.1686, 0.784, 0.1878, 0.784, 0.1958, 0.7479, 0.1958, 0.7479, 0.1958, 0.7479, 0.1878, 0.784, 0.1878, 0.7479, 0.1878, 0.7479, 0.1958, 0.7053, 0.1958, 0.7053, 0.1958, 0.7053, 0.1878, 0.7479, 0.1878, 0.6626, 0.1878, 0.7053, 0.1878, 0.7053, 0.1958, 0.7053, 0.1958, 0.6626, 0.1958, 0.6626, 0.1878, 0.6265, 0.1878, 0.6626, 0.1878, 0.6626, 0.1958, 0.6626, 0.1958, 0.6265, 0.1958, 0.6265, 0.1878, 0.7136, 0.1483, 0.7503, 0.1483, 0.7503, 0.1562, 0.7503, 0.1562, 0.7136, 0.1562, 0.7136, 0.1483, 0.6702, 0.1483, 0.7136, 0.1483, 0.7136, 0.1562, 0.7136, 0.1562, 0.6702, 0.1562, 0.6702, 0.1483, 0.6268, 0.1483, 0.6702, 0.1483, 0.6702, 0.1562, 0.6702, 0.1562, 0.6268, 0.1562, 0.6268, 0.1483, 0.5901, 0.1483, 0.6268, 0.1483, 0.6268, 0.1562, 0.6268, 0.1562, 0.5901, 0.1562, 0.5901, 0.1483, 0.6626, 0.1796, 0.6265, 0.1796, 0.6265, 0.1876, 0.6265, 0.1876, 0.6626, 0.1876, 0.6626, 0.1796, 0.7053, 0.1796, 0.6626, 0.1796, 0.6626, 0.1876, 0.6626, 0.1876, 0.7053, 0.1876, 0.7053, 0.1796, 0.7053, 0.1796, 0.7053, 0.1876, 0.7479, 0.1876, 0.7479, 0.1876, 0.7479, 0.1796, 0.7053, 0.1796, 0.7479, 0.1796, 0.7479, 0.1876, 0.784, 0.1876, 0.784, 0.1876, 0.784, 0.1796, 0.7479, 0.1796, 0.6124, 0.1686, 0.6124, 0.1766, 0.6491, 0.1766, 0.6491, 0.1766, 0.6491, 0.1686, 0.6124, 0.1686, 0.6491, 0.1686, 0.6491, 0.1766, 0.6925, 0.1766, 0.6925, 0.1766, 0.6925, 0.1686, 0.6491, 0.1686, 0.4043, 0.678, 0.277, 0.678, 0.277, 0.7129, 0.277, 0.7129, 0.4043, 0.7129, 0.4043, 0.678, 0.4043, 0.7129, 0.277, 0.7129, 0.277, 0.7424, 0.277, 0.7424, 0.4043, 0.7424, 0.4043, 0.7129, 0.1491, 0.741, 0.02183, 0.741, 0.02183, 0.7118, 0.02183, 0.7118, 0.1491, 0.7118, 0.1491, 0.741, 0.1491, 0.7118, 0.02183, 0.7118, 0.02183, 0.6774, 0.02183, 0.6774, 0.1491, 0.6774, 0.1491, 0.7118, 0.1491, 0.6774, 0.02183, 0.6774, 0.02183, 0.6429, 0.02183, 0.6429, 0.1491, 0.6429, 0.1491, 0.6774, 0.1491, 0.6429, 0.02183, 0.6429, 0.02183, 0.6137, 0.02183, 0.6137, 0.1491, 0.6137, 0.1491, 0.6429, 0.5319, 0.7424, 0.4046, 0.7424, 0.4046, 0.7129, 0.4046, 0.7129, 0.5319, 0.7129, 0.5319, 0.7424, 0.5319, 0.7129, 0.4046, 0.7129, 0.4046, 0.678, 0.4046, 0.678, 0.5319, 0.678, 0.5319, 0.7129, 0.5319, 0.678, 0.4046, 0.678, 0.4046, 0.6432, 0.4046, 0.6432, 0.5319, 0.6432, 0.5319, 0.678, 0.5319, 0.6432, 0.4046, 0.6432, 0.4046, 0.6137, 0.4046, 0.6137, 0.5319, 0.6137, 0.5319, 0.6432, 0.2767, 0.6137, 0.1494, 0.6137, 0.1494, 0.6429, 0.1494, 0.6429, 0.2767, 0.6429, 0.2767, 0.6137, 0.2767, 0.6429, 0.1494, 0.6429, 0.1494, 0.6774, 0.1494, 0.6774, 0.2767, 0.6774, 0.2767, 0.6429, 0.2767, 0.6774, 0.1494, 0.6774, 0.1494, 0.7118, 0.1494, 0.7118, 0.2767, 0.7118, 0.2767, 0.6774, 0.2767, 0.7118, 0.1494, 0.7118, 0.1494, 0.741, 0.1494, 0.741, 0.2767, 0.741, 0.2767, 0.7118, 0.4043, 0.6137, 0.277, 0.6137, 0.277, 0.6432, 0.277, 0.6432, 0.4043, 0.6432, 0.4043, 0.6137, 0.4043, 0.6432, 0.277, 0.6432, 0.277, 0.678, 0.277, 0.678, 0.4043, 0.678, 0.4043, 0.6432, 0.2331, 0.1545, 0.2353, 0.1529, 0.2462, 0.1529, 0.2462, 0.1529, 0.248, 0.1545, 0.2331, 0.1545, 0.248, 0.1545, 0.2462, 0.1529, 0.2462, 0.1416, 0.2462, 0.1416, 0.248, 0.1396, 0.248, 0.1545, 0.2331, 0.1396, 0.248, 0.1396, 0.2462, 0.1416, 0.2462, 0.1416, 0.2353, 0.1416, 0.2331, 0.1396, 0.2331, 0.1545, 0.2331, 0.1396, 0.2353, 0.1416, 0.2353, 0.1416, 0.2353, 0.1529, 0.2331, 0.1545, 0.2353, 0.1529, 0.2353, 0.1416, 0.2462, 0.1416, 0.2462, 0.1416, 0.2462, 0.1529, 0.2353, 0.1529, 0.03391, 0.1387, 0.02546, 0.1387, 0.02546, 0.1464, 0.02546, 0.1464, 0.03391, 0.1464, 0.03391, 0.1387, 0.3722, 0.1568, 0.3722, 0.1646, 0.3644, 0.1646, 0.3644, 0.1646, 0.3644, 0.1568, 0.3722, 0.1568, 0.01902, 0.0383, 0.01127, 0.0383, 0.01127, 0.02984, 0.01127, 0.02984, 0.01902, 0.02984, 0.01902, 0.0383, 0.01902, 0.04675, 0.01127, 0.04675, 0.01127, 0.0383, 0.01127, 0.0383, 0.01902, 0.0383, 0.01902, 0.04675, 0.4178, 0.1484, 0.41, 0.1484, 0.41, 0.1561, 0.41, 0.1561, 0.4178, 0.1561, 0.4178, 0.1484, 0.04236, 0.1387, 0.03391, 0.1387, 0.03391, 0.1464, 0.03391, 0.1464, 0.04236, 0.1464, 0.04236, 0.1387, 0.2668, 0.2147, 0.2692, 0.2151, 0.276, 0.2219, 0.276, 0.2219, 0.2761, 0.224, 0.2668, 0.2147, 0.2761, 0.224, 0.276, 0.2219, 0.2833, 0.2146, 0.2833, 0.2146, 0.2857, 0.2145, 0.2761, 0.224, 0.2764, 0.2052, 0.2857, 0.2145, 0.2833, 0.2146, 0.2833, 0.2146, 0.2765, 0.2078, 0.2764, 0.2052, 0.2668, 0.2147, 0.2764, 0.2052, 0.2765, 0.2078, 0.2765, 0.2078, 0.2692, 0.2151, 0.2668, 0.2147, 0.2692, 0.2151, 0.2765, 0.2078, 0.2833, 0.2146, 0.2833, 0.2146, 0.276, 0.2219, 0.2692, 0.2151, 0.02425, 0.3263, 0.02425, 0.3178, 0.0165, 0.3178, 0.0165, 0.3178, 0.0165, 0.3263, 0.02425, 0.3263, 0.02425, 0.3118, 0.0165, 0.3118, 0.0165, 0.3178, 0.0165, 0.3178, 0.02425, 0.3178, 0.02425, 0.3118, 0.02368, 0.3327, 0.01593, 0.3327, 0.01593, 0.3302, 0.01593, 0.3302, 0.02368, 0.3302, 0.02368, 0.3327, 0.02368, 0.3411, 0.01593, 0.3411, 0.01593, 0.3327, 0.01593, 0.3327, 0.02368, 0.3327, 0.02368, 0.3411, 0.02368, 0.3411, 0.02368, 0.3472, 0.01593, 0.3472, 0.01593, 0.3472, 0.01593, 0.3411, 0.02368, 0.3411, 0.02425, 0.3287, 0.02425, 0.3263, 0.0165, 0.3263, 0.0165, 0.3263, 0.0165, 0.3287, 0.02425, 0.3287, 0.2647, 0.1396, 0.2663, 0.1419, 0.2663, 0.1528, 0.2663, 0.1528, 0.2647, 0.1546, 0.2647, 0.1396, 0.2647, 0.1546, 0.2663, 0.1528, 0.2776, 0.1528, 0.2776, 0.1528, 0.2796, 0.1546, 0.2647, 0.1546, 0.2796, 0.1396, 0.2796, 0.1546, 0.2776, 0.1528, 0.2776, 0.1528, 0.2776, 0.1419, 0.2796, 0.1396, 0.2647, 0.1396, 0.2796, 0.1396, 0.2776, 0.1419, 0.2776, 0.1419, 0.2663, 0.1419, 0.2647, 0.1396, 0.2663, 0.1419, 0.2776, 0.1419, 0.2776, 0.1528, 0.2776, 0.1528, 0.2663, 0.1528, 0.2663, 0.1419, 0.01882, 0.07483, 0.01882, 0.06638, 0.01107, 0.06638, 0.01107, 0.06638, 0.01107, 0.07483, 0.01882, 0.07483, 0.3733, 0.1568, 0.3733, 0.1646, 0.381, 0.1646, 0.381, 0.1646, 0.381, 0.1568, 0.3733, 0.1568, 0.02394, 0.3022, 0.01619, 0.3022, 0.01619, 0.2938, 0.01619, 0.2938, 0.02394, 0.2938, 0.02394, 0.3022, 0.02394, 0.3107, 0.01619, 0.3107, 0.01619, 0.3022, 0.01619, 0.3022, 0.02394, 0.3022, 0.02394, 0.3107, 0.4283, 0.1393, 0.436, 0.1393, 0.436, 0.147, 0.436, 0.147, 0.4283, 0.147, 0.4283, 0.1393, 0.01882, 0.08328, 0.01882, 0.07483, 0.01107, 0.07483, 0.01107, 0.07483, 0.01107, 0.08328, 0.01882, 0.08328, 0.3071, 0.1937, 0.3067, 0.1962, 0.2999, 0.203, 0.2999, 0.203, 0.2978, 0.2031, 0.3071, 0.1937, 0.2978, 0.2031, 0.2999, 0.203, 0.3072, 0.2102, 0.3072, 0.2102, 0.3073, 0.2126, 0.2978, 0.2031, 0.3166, 0.2033, 0.3073, 0.2126, 0.3072, 0.2102, 0.3072, 0.2102, 0.314, 0.2034, 0.3166, 0.2033, 0.3071, 0.1937, 0.3166, 0.2033, 0.314, 0.2034, 0.314, 0.2034, 0.3067, 0.1962, 0.3071, 0.1937, 0.3067, 0.1962, 0.314, 0.2034, 0.3072, 0.2102, 0.3072, 0.2102, 0.2999, 0.203, 0.3067, 0.1962, 0.04246, 0.1859, 0.03258, 0.1859, 0.03258, 0.1937, 0.03258, 0.1937, 0.04246, 0.1937, 0.04246, 0.1859, 0.02372, 0.1866, 0.02372, 0.1943, 0.03075, 0.1943, 0.03075, 0.1943, 0.03075, 0.1866, 0.02372, 0.1866, 0.286, 0.236, 0.286, 0.2438, 0.2991, 0.2438, 0.2991, 0.2438, 0.2991, 0.236, 0.286, 0.236, 0.2822, 0.236, 0.2822, 0.2438, 0.286, 0.2438, 0.286, 0.2438, 0.286, 0.236, 0.2822, 0.236, 0.02559, 0.1484, 0.03262, 0.1484, 0.03262, 0.1561, 0.03262, 0.1561, 0.02559, 0.1561, 0.02559, 0.1484, 0.03262, 0.1484, 0.0425, 0.1484, 0.0425, 0.1561, 0.0425, 0.1561, 0.03262, 0.1561, 0.03262, 0.1484, 0.2158, 0.1399, 0.2136, 0.1415, 0.2027, 0.1415, 0.2027, 0.1415, 0.2008, 0.1399, 0.2158, 0.1399, 0.2008, 0.1399, 0.2027, 0.1415, 0.2027, 0.1528, 0.2027, 0.1528, 0.2008, 0.1548, 0.2008, 0.1399, 0.2158, 0.1548, 0.2008, 0.1548, 0.2027, 0.1528, 0.2027, 0.1528, 0.2136, 0.1528, 0.2158, 0.1548, 0.2158, 0.1399, 0.2158, 0.1548, 0.2136, 0.1528, 0.2136, 0.1528, 0.2136, 0.1415, 0.2158, 0.1399, 0.2136, 0.1415, 0.2136, 0.1528, 0.2027, 0.1528, 0.2027, 0.1528, 0.2027, 0.1415, 0.2136, 0.1415, 0.01923, 0.1845, 0.01923, 0.193, 0.01149, 0.193, 0.01149, 0.193, 0.01149, 0.1845, 0.01923, 0.1845, 0.3918, 0.1567, 0.3918, 0.1644, 0.3995, 0.1644, 0.3995, 0.1644, 0.3995, 0.1567, 0.3918, 0.1567, 0.01923, 0.2031, 0.01149, 0.2031, 0.01149, 0.2116, 0.01149, 0.2116, 0.01923, 0.2116, 0.01923, 0.2031, 0.01923, 0.1947, 0.01149, 0.1947, 0.01149, 0.2031, 0.01149, 0.2031, 0.01923, 0.2031, 0.01923, 0.1947, 0.41, 0.1576, 0.4178, 0.1576, 0.4178, 0.1654, 0.4178, 0.1654, 0.41, 0.1654, 0.41, 0.1576, 0.01923, 0.1761, 0.01923, 0.1845, 0.01149, 0.1845, 0.01149, 0.1845, 0.01149, 0.1761, 0.01923, 0.1761, 0.256, 0.2036, 0.2536, 0.2032, 0.2468, 0.1964, 0.2468, 0.1964, 0.2467, 0.1943, 0.256, 0.2036, 0.2467, 0.1943, 0.2468, 0.1964, 0.2396, 0.2036, 0.2396, 0.2036, 0.2372, 0.2038, 0.2467, 0.1943, 0.2465, 0.2131, 0.2372, 0.2038, 0.2396, 0.2036, 0.2396, 0.2036, 0.2464, 0.2104, 0.2465, 0.2131, 0.256, 0.2036, 0.2465, 0.2131, 0.2464, 0.2104, 0.2464, 0.2104, 0.2536, 0.2032, 0.256, 0.2036, 0.2536, 0.2032, 0.2464, 0.2104, 0.2396, 0.2036, 0.2396, 0.2036, 0.2468, 0.1964, 0.2536, 0.2032, 0.248, 0.227, 0.2564, 0.227, 0.2564, 0.2347, 0.2564, 0.2347, 0.248, 0.2347, 0.248, 0.227, 0.2625, 0.227, 0.2625, 0.2347, 0.2564, 0.2347, 0.2564, 0.2347, 0.2564, 0.227, 0.2625, 0.227, 0.2786, 0.2359, 0.2786, 0.2437, 0.281, 0.2437, 0.281, 0.2437, 0.281, 0.2359, 0.2786, 0.2359, 0.2702, 0.2359, 0.2702, 0.2437, 0.2786, 0.2437, 0.2786, 0.2437, 0.2786, 0.2359, 0.2702, 0.2359, 0.2702, 0.2359, 0.2641, 0.2359, 0.2641, 0.2437, 0.2641, 0.2437, 0.2702, 0.2437, 0.2702, 0.2359, 0.2456, 0.227, 0.248, 0.227, 0.248, 0.2347, 0.248, 0.2347, 0.2456, 0.2347, 0.2456, 0.227, 0.2315, 0.1705, 0.2299, 0.1683, 0.2299, 0.1574, 0.2299, 0.1574, 0.2315, 0.1556, 0.2315, 0.1705, 0.2315, 0.1556, 0.2299, 0.1574, 0.2185, 0.1574, 0.2185, 0.1574, 0.2165, 0.1556, 0.2315, 0.1556, 0.2165, 0.1705, 0.2165, 0.1556, 0.2185, 0.1574, 0.2185, 0.1574, 0.2185, 0.1683, 0.2165, 0.1705, 0.2315, 0.1705, 0.2165, 0.1705, 0.2185, 0.1683, 0.2185, 0.1683, 0.2299, 0.1683, 0.2315, 0.1705, 0.2299, 0.1683, 0.2185, 0.1683, 0.2185, 0.1574, 0.2185, 0.1574, 0.2299, 0.1574, 0.2299, 0.1683, 0.05286, 0.139, 0.06132, 0.139, 0.06132, 0.1467, 0.06132, 0.1467, 0.05286, 0.1467, 0.05286, 0.139, 0.4175, 0.1395, 0.4175, 0.1472, 0.4098, 0.1472, 0.4098, 0.1472, 0.4098, 0.1395, 0.4175, 0.1395, 0.07121, 0.139, 0.07121, 0.1467, 0.07966, 0.1467, 0.07966, 0.1467, 0.07966, 0.139, 0.07121, 0.139, 0.06276, 0.139, 0.06276, 0.1467, 0.07121, 0.1467, 0.07121, 0.1467, 0.07121, 0.139, 0.06276, 0.139, 0.4361, 0.1484, 0.4284, 0.1484, 0.4284, 0.1562, 0.4284, 0.1562, 0.4361, 0.1562, 0.4361, 0.1484, 0.04441, 0.139, 0.05286, 0.139, 0.05286, 0.1467, 0.05286, 0.1467, 0.04441, 0.1467, 0.04441, 0.139, 0.3168, 0.2014, 0.3171, 0.199, 0.3239, 0.1922, 0.3239, 0.1922, 0.3261, 0.1921, 0.3168, 0.2014, 0.3261, 0.1921, 0.3239, 0.1922, 0.3167, 0.185, 0.3167, 0.185, 0.3165, 0.1826, 0.3261, 0.1921, 0.3072, 0.1919, 0.3165, 0.1826, 0.3167, 0.185, 0.3167, 0.185, 0.3099, 0.1918, 0.3072, 0.1919, 0.3168, 0.2014, 0.3072, 0.1919, 0.3099, 0.1918, 0.3099, 0.1918, 0.3171, 0.199, 0.3168, 0.2014, 0.3171, 0.199, 0.3099, 0.1918, 0.3167, 0.185, 0.3167, 0.185, 0.3239, 0.1922, 0.3171, 0.199, 0.0252, 0.1671, 0.03507, 0.1671, 0.03507, 0.1748, 0.03507, 0.1748, 0.0252, 0.1748, 0.0252, 0.1671, 0.0421, 0.1671, 0.0421, 0.1748, 0.03507, 0.1748, 0.03507, 0.1748, 0.03507, 0.1671, 0.0421, 0.1671, 0.2956, 0.2272, 0.2956, 0.235, 0.2825, 0.235, 0.2825, 0.235, 0.2825, 0.2272, 0.2956, 0.2272, 0.2994, 0.2272, 0.2994, 0.235, 0.2956, 0.235, 0.2956, 0.235, 0.2956, 0.2272, 0.2994, 0.2272, 0.04228, 0.1577, 0.03525, 0.1577, 0.03525, 0.1654, 0.03525, 0.1654, 0.04228, 0.1654, 0.04228, 0.1577, 0.03525, 0.1577, 0.02538, 0.1577, 0.02538, 0.1654, 0.02538, 0.1654, 0.03525, 0.1654, 0.03525, 0.1577, 0.249, 0.1546, 0.2639, 0.1546, 0.2621, 0.153, 0.2621, 0.153, 0.2512, 0.153, 0.249, 0.1546, 0.2639, 0.1546, 0.2639, 0.1396, 0.2621, 0.1416, 0.2621, 0.1416, 0.2621, 0.153, 0.2639, 0.1546, 0.249, 0.1396, 0.2512, 0.1416, 0.2621, 0.1416, 0.2621, 0.1416, 0.2639, 0.1396, 0.249, 0.1396, 0.249, 0.1546, 0.2512, 0.153, 0.2512, 0.1416, 0.2512, 0.1416, 0.249, 0.1396, 0.249, 0.1546, 0.2512, 0.153, 0.2621, 0.153, 0.2621, 0.1416, 0.2621, 0.1416, 0.2512, 0.1416, 0.2512, 0.153, 0.3902, 0.1644, 0.3825, 0.1644, 0.3825, 0.1567, 0.2968, 0.1817, 0.2992, 0.182, 0.3064, 0.1748, 0.3064, 0.1748, 0.3063, 0.1721, 0.2968, 0.1817, 0.1843, 0.1396, 0.1843, 0.1545, 0.1859, 0.1527, 0.1859, 0.1527, 0.1859, 0.1418, 0.1843, 0.1396, 0.1843, 0.1396, 0.1859, 0.1418, 0.1972, 0.1418, 0.1972, 0.1418, 0.1992, 0.1396, 0.1843, 0.1396, 0.2315, 0.1399, 0.2165, 0.1399, 0.2183, 0.1415, 0.2183, 0.1415, 0.2292, 0.1415, 0.2315, 0.1399, 0.2315, 0.1399, 0.2292, 0.1415, 0.2292, 0.1528, 0.2292, 0.1528, 0.2315, 0.1548, 0.2315, 0.1399, 0.2958, 0.2037, 0.2865, 0.1944, 0.2866, 0.1966, 0.2866, 0.1966, 0.2934, 0.2034, 0.2958, 0.2037, 0.2865, 0.1944, 0.277, 0.204, 0.2794, 0.2038, 0.2794, 0.2038, 0.2866, 0.1966, 0.2865, 0.1944, 0.2863, 0.2133, 0.2861, 0.2106, 0.2794, 0.2038, 0.2794, 0.2038, 0.277, 0.204, 0.2863, 0.2133, 0.2958, 0.2037, 0.2934, 0.2034, 0.2861, 0.2106, 0.2861, 0.2106, 0.2863, 0.2133, 0.2958, 0.2037, 0.2934, 0.2034, 0.2866, 0.1966, 0.2794, 0.2038, 0.2794, 0.2038, 0.2861, 0.2106, 0.2934, 0.2034, 0.2477, 0.1558, 0.2328, 0.1558, 0.2348, 0.1576, 0.2348, 0.1576, 0.2328, 0.1558, 0.2328, 0.1707, 0.08981, 0.139, 0.08981, 0.1467, 0.08135, 0.1467, 0.2571, 0.2236, 0.2664, 0.2143, 0.2642, 0.2144, 0.2664, 0.2143, 0.2568, 0.2048, 0.257, 0.2071, 0.257, 0.2071, 0.2642, 0.2144, 0.2664, 0.2143, 0.2475, 0.2141, 0.2502, 0.2139, 0.257, 0.2071, 0.257, 0.2071, 0.2568, 0.2048, 0.2475, 0.2141, 0.2502, 0.2139, 0.2475, 0.2141, 0.2571, 0.2236, 0.5236, 0.04257, 0.5232, 0.04302, 0.8435, 0.04302, 0.8435, 0.04302, 0.8431, 0.04257, 0.5236, 0.04257, 0.5232, 0.04302, 0.5232, 0.04948, 0.8435, 0.04948, 0.8435, 0.04948, 0.8435, 0.04302, 0.5232, 0.04302, 0.5236, 0.04992, 0.8431, 0.04992, 0.8435, 0.04948, 0.8435, 0.04948, 0.5232, 0.04948, 0.5236, 0.04992, 0.8431, 0.04992, 0.8516, 0.04992, 0.8516, 0.04948, 0.8516, 0.04948, 0.8435, 0.04948, 0.8431, 0.04992, 0.8435, 0.04948, 0.8516, 0.04948, 0.8516, 0.04302, 0.8516, 0.04302, 0.8435, 0.04302, 0.8435, 0.04948, 0.8431, 0.04257, 0.8435, 0.04302, 0.8516, 0.04302, 0.8516, 0.04302, 0.8516, 0.04257, 0.8431, 0.04257, 0.5236, 0.04257, 0.5152, 0.04257, 0.5152, 0.04302, 0.5152, 0.04302, 0.5232, 0.04302, 0.5236, 0.04257, 0.5232, 0.04948, 0.5232, 0.04302, 0.5152, 0.04302, 0.5152, 0.04302, 0.5152, 0.04948, 0.5232, 0.04948, 0.5236, 0.04992, 0.5232, 0.04948, 0.5152, 0.04948, 0.5152, 0.04948, 0.5152, 0.04992, 0.5236, 0.04992, 0.02516, 0.04948, 0.0252, 0.04992, 0.123, 0.04992, 0.123, 0.04992, 0.123, 0.04948, 0.02516, 0.04948, 0.02516, 0.04948, 0.123, 0.04948, 0.123, 0.04302, 0.123, 0.04302, 0.02516, 0.04302, 0.02516, 0.04948, 0.02516, 0.04302, 0.123, 0.04302, 0.123, 0.04257, 0.123, 0.04257, 0.0252, 0.04257, 0.02516, 0.04302, 0.5152, 0.04302, 0.5152, 0.04257, 0.3679, 0.04257, 0.3679, 0.04257, 0.3679, 0.04302, 0.5152, 0.04302, 0.5152, 0.04948, 0.3679, 0.04948, 0.3679, 0.04992, 0.3679, 0.04992, 0.5152, 0.04992, 0.5152, 0.04948, 0.3642, 0.04302, 0.3639, 0.04257, 0.1254, 0.04257, 0.1254, 0.04257, 0.1252, 0.04302, 0.3642, 0.04302, 0.3642, 0.04948, 0.3642, 0.04302, 0.1252, 0.04302, 0.1252, 0.04302, 0.1252, 0.04948, 0.3642, 0.04948, 0.3639, 0.04992, 0.3642, 0.04948, 0.1252, 0.04948, 0.1252, 0.04948, 0.1254, 0.04992, 0.3639, 0.04992, 0.5236, 0.03731, 0.8431, 0.03731, 0.8431, 0.04216, 0.8431, 0.04216, 0.5236, 0.04216, 0.5236, 0.03731, 0.8431, 0.04216, 0.8431, 0.03731, 0.8516, 0.03731, 0.8516, 0.03731, 0.8516, 0.04216, 0.8431, 0.04216, 0.5236, 0.04216, 0.5152, 0.04216, 0.5152, 0.03731, 0.5152, 0.03731, 0.5236, 0.03731, 0.5236, 0.04216, 0.0252, 0.04216, 0.0252, 0.03731, 0.123, 0.03731, 0.123, 0.03731, 0.123, 0.04216, 0.0252, 0.04216, 0.3639, 0.04216, 0.1254, 0.04216, 0.1254, 0.03731, 0.1254, 0.03731, 0.3639, 0.03731, 0.3639, 0.04216, 0.5236, 0.02682, 0.5232, 0.02726, 0.8435, 0.02726, 0.8435, 0.02726, 0.8431, 0.02682, 0.5236, 0.02682, 0.5232, 0.02726, 0.5232, 0.03373, 0.8435, 0.03373, 0.8435, 0.03373, 0.8435, 0.02726, 0.5232, 0.02726, 0.5236, 0.03417, 0.8431, 0.03417, 0.8435, 0.03373, 0.8435, 0.03373, 0.5232, 0.03373, 0.5236, 0.03417, 0.8431, 0.03417, 0.8516, 0.03417, 0.8516, 0.03373, 0.8516, 0.03373, 0.8435, 0.03373, 0.8431, 0.03417, 0.8435, 0.03373, 0.8516, 0.03373, 0.8516, 0.02726, 0.8516, 0.02726, 0.8435, 0.02726, 0.8435, 0.03373, 0.8431, 0.02682, 0.8435, 0.02726, 0.8516, 0.02726, 0.8516, 0.02726, 0.8516, 0.02682, 0.8431, 0.02682, 0.5236, 0.02682, 0.5152, 0.02682, 0.5152, 0.02726, 0.5152, 0.02726, 0.5232, 0.02726, 0.5236, 0.02682, 0.5232, 0.03373, 0.5232, 0.02726, 0.5152, 0.02726, 0.5152, 0.02726, 0.5152, 0.03373, 0.5232, 0.03373, 0.5236, 0.03417, 0.5232, 0.03373, 0.5152, 0.03373, 0.5152, 0.03373, 0.5152, 0.03417, 0.5236, 0.03417, 0.02516, 0.03373, 0.0252, 0.03417, 0.123, 0.03417, 0.123, 0.03417, 0.123, 0.03373, 0.02516, 0.03373, 0.02516, 0.03373, 0.123, 0.03373, 0.123, 0.02726, 0.123, 0.02726, 0.02516, 0.02726, 0.02516, 0.03373, 0.02516, 0.02726, 0.123, 0.02726, 0.123, 0.02682, 0.123, 0.02682, 0.0252, 0.02682, 0.02516, 0.02726, 0.5152, 0.02726, 0.5152, 0.02682, 0.3679, 0.02682, 0.3679, 0.02682, 0.3679, 0.02726, 0.5152, 0.02726, 0.5152, 0.03373, 0.3679, 0.03373, 0.3679, 0.03417, 0.3679, 0.03417, 0.5152, 0.03417, 0.5152, 0.03373, 0.3642, 0.02726, 0.3639, 0.02682, 0.1254, 0.02682, 0.1254, 0.02682, 0.1252, 0.02726, 0.3642, 0.02726, 0.3642, 0.03373, 0.3642, 0.02726, 0.1252, 0.02726, 0.1252, 0.02726, 0.1252, 0.03373, 0.3642, 0.03373, 0.3639, 0.03417, 0.3642, 0.03373, 0.1252, 0.03373, 0.1252, 0.03373, 0.1254, 0.03417, 0.3639, 0.03417, 0.5236, 0.02156, 0.8431, 0.02156, 0.8431, 0.0264, 0.8431, 0.0264, 0.5236, 0.0264, 0.5236, 0.02156, 0.8431, 0.0264, 0.8431, 0.02156, 0.8516, 0.02156, 0.8516, 0.02156, 0.8516, 0.0264, 0.8431, 0.0264, 0.5236, 0.0264, 0.5152, 0.0264, 0.5152, 0.02156, 0.5152, 0.02156, 0.5236, 0.02156, 0.5236, 0.0264, 0.0252, 0.0264, 0.0252, 0.02156, 0.123, 0.02156, 0.123, 0.02156, 0.123, 0.0264, 0.0252, 0.0264, 0.3639, 0.0264, 0.1254, 0.0264, 0.1254, 0.02156, 0.1254, 0.02156, 0.3639, 0.02156, 0.3639, 0.0264, 0.5236, 0.00949, 0.5232, 0.00994, 0.8435, 0.00994, 0.8435, 0.00994, 0.8431, 0.00949, 0.5236, 0.00949, 0.5232, 0.00994, 0.5232, 0.0164, 0.8435, 0.0164, 0.8435, 0.0164, 0.8435, 0.00994, 0.5232, 0.00994, 0.5236, 0.01685, 0.8431, 0.01685, 0.8435, 0.0164, 0.8435, 0.0164, 0.5232, 0.0164, 0.5236, 0.01685, 0.8431, 0.01685, 0.8516, 0.01685, 0.8516, 0.0164, 0.8516, 0.0164, 0.8435, 0.0164, 0.8431, 0.01685, 0.8435, 0.0164, 0.8516, 0.0164, 0.8516, 0.00994, 0.8516, 0.00994, 0.8435, 0.00994, 0.8435, 0.0164, 0.8431, 0.00949, 0.8435, 0.00994, 0.8516, 0.00994, 0.8516, 0.00994, 0.8516, 0.00949, 0.8431, 0.00949, 0.5236, 0.00949, 0.5152, 0.00949, 0.5152, 0.00994, 0.5152, 0.00994, 0.5232, 0.00994, 0.5236, 0.00949, 0.5232, 0.0164, 0.5232, 0.00994, 0.5152, 0.00994, 0.5152, 0.00994, 0.5152, 0.0164, 0.5232, 0.0164, 0.5236, 0.01685, 0.5232, 0.0164, 0.5152, 0.0164, 0.5152, 0.0164, 0.5152, 0.01685, 0.5236, 0.01685, 0.02516, 0.0164, 0.0252, 0.01685, 0.123, 0.01685, 0.123, 0.01685, 0.123, 0.0164, 0.02516, 0.0164, 0.02516, 0.0164, 0.123, 0.0164, 0.123, 0.00994, 0.123, 0.00994, 0.02516, 0.00994, 0.02516, 0.0164, 0.02516, 0.00994, 0.123, 0.00994, 0.123, 0.00949, 0.123, 0.00949, 0.0252, 0.00949, 0.02516, 0.00994, 0.5152, 0.00994, 0.5152, 0.00949, 0.3679, 0.00949, 0.3679, 0.00949, 0.3679, 0.00994, 0.5152, 0.00994, 0.5152, 0.0164, 0.5152, 0.00994, 0.3679, 0.00994, 0.3679, 0.00994, 0.3679, 0.0164, 0.5152, 0.0164, 0.5152, 0.0164, 0.3679, 0.0164, 0.3679, 0.01685, 0.3679, 0.01685, 0.5152, 0.01685, 0.5152, 0.0164, 0.3642, 0.00994, 0.3639, 0.00949, 0.1254, 0.00949, 0.1254, 0.00949, 0.1252, 0.00994, 0.3642, 0.00994, 0.3642, 0.0164, 0.3642, 0.00994, 0.1252, 0.00994, 0.1252, 0.00994, 0.1252, 0.0164, 0.3642, 0.0164, 0.3639, 0.01685, 0.3642, 0.0164, 0.1252, 0.0164, 0.1252, 0.0164, 0.1254, 0.01685, 0.3639, 0.01685, 0.5236, 0.00423, 0.8431, 0.00423, 0.8431, 0.00908, 0.8431, 0.00908, 0.5236, 0.00908, 0.5236, 0.00423, 0.8431, 0.00908, 0.8431, 0.00423, 0.8516, 0.00423, 0.8516, 0.00423, 0.8516, 0.00908, 0.8431, 0.00908, 0.5236, 0.00908, 0.5152, 0.00908, 0.5152, 0.00423, 0.5152, 0.00423, 0.5236, 0.00423, 0.5236, 0.00908, 0.0252, 0.00908, 0.0252, 0.00423, 0.123, 0.00423, 0.123, 0.00423, 0.123, 0.00908, 0.0252, 0.00908, 0.5152, 0.00908, 0.3679, 0.00908, 0.3679, 0.00423, 0.3679, 0.00423, 0.5152, 0.00423, 0.5152, 0.00908, 0.3639, 0.00908, 0.1254, 0.00908, 0.1254, 0.00423, 0.1254, 0.00423, 0.3639, 0.00423, 0.3639, 0.00908, 0.5236, 0.0599, 0.5232, 0.06034, 0.8435, 0.06034, 0.8435, 0.06034, 0.8431, 0.0599, 0.5236, 0.0599, 0.5232, 0.06034, 0.5232, 0.0668, 0.8435, 0.0668, 0.8435, 0.0668, 0.8435, 0.06034, 0.5232, 0.06034, 0.5236, 0.06725, 0.8431, 0.06725, 0.8435, 0.0668, 0.8435, 0.0668, 0.5232, 0.0668, 0.5236, 0.06725, 0.8431, 0.06725, 0.8516, 0.06725, 0.8516, 0.0668, 0.8516, 0.0668, 0.8435, 0.0668, 0.8431, 0.06725, 0.8435, 0.0668, 0.8516, 0.0668, 0.8516, 0.06034, 0.8516, 0.06034, 0.8435, 0.06034, 0.8435, 0.0668, 0.8431, 0.0599, 0.8435, 0.06034, 0.8516, 0.06034, 0.8516, 0.06034, 0.8516, 0.0599, 0.8431, 0.0599, 0.5236, 0.0599, 0.5152, 0.0599, 0.5152, 0.06034, 0.5152, 0.06034, 0.5232, 0.06034, 0.5236, 0.0599, 0.5232, 0.0668, 0.5232, 0.06034, 0.5152, 0.06034, 0.5152, 0.06034, 0.5152, 0.0668, 0.5232, 0.0668, 0.5236, 0.06725, 0.5232, 0.0668, 0.5152, 0.0668, 0.5152, 0.0668, 0.5152, 0.06725, 0.5236, 0.06725, 0.02516, 0.0668, 0.0252, 0.06725, 0.123, 0.06725, 0.123, 0.06725, 0.123, 0.0668, 0.02516, 0.0668, 0.02516, 0.0668, 0.123, 0.0668, 0.123, 0.06034, 0.123, 0.06034, 0.02516, 0.06034, 0.02516, 0.0668, 0.02516, 0.06034, 0.123, 0.06034, 0.123, 0.0599, 0.123, 0.0599, 0.0252, 0.0599, 0.02516, 0.06034, 0.5152, 0.06034, 0.5152, 0.0599, 0.3679, 0.0599, 0.3679, 0.0599, 0.3679, 0.06034, 0.5152, 0.06034, 0.5152, 0.0668, 0.5152, 0.06034, 0.3679, 0.06034, 0.3679, 0.06034, 0.3679, 0.0668, 0.5152, 0.0668, 0.5152, 0.0668, 0.3679, 0.0668, 0.3679, 0.06725, 0.3679, 0.06725, 0.5152, 0.06725, 0.5152, 0.0668, 0.3642, 0.06034, 0.3639, 0.0599, 0.1254, 0.0599, 0.1254, 0.0599, 0.1252, 0.06034, 0.3642, 0.06034, 0.3642, 0.0668, 0.3642, 0.06034, 0.1252, 0.06034, 0.1252, 0.06034, 0.1252, 0.0668, 0.3642, 0.0668, 0.3639, 0.06725, 0.3642, 0.0668, 0.1252, 0.0668, 0.1252, 0.0668, 0.1254, 0.06725, 0.3639, 0.06725, 0.5236, 0.05464, 0.8431, 0.05464, 0.8431, 0.05948, 0.8431, 0.05948, 0.5236, 0.05948, 0.5236, 0.05464, 0.8431, 0.05948, 0.8431, 0.05464, 0.8516, 0.05464, 0.8516, 0.05464, 0.8516, 0.05948, 0.8431, 0.05948, 0.5236, 0.05948, 0.5152, 0.05948, 0.5152, 0.05464, 0.5152, 0.05464, 0.5236, 0.05464, 0.5236, 0.05948, 0.0252, 0.05948, 0.0252, 0.05464, 0.123, 0.05464, 0.123, 0.05464, 0.123, 0.05948, 0.0252, 0.05948, 0.5152, 0.05948, 0.3679, 0.05948, 0.3679, 0.05464, 0.3679, 0.05464, 0.5152, 0.05464, 0.5152, 0.05948, 0.3639, 0.05948, 0.1254, 0.05948, 0.1254, 0.05464, 0.1254, 0.05464, 0.3639, 0.05464, 0.3639, 0.05948, 0.0428, 0.4938, 0.0295, 0.5369, 0.021, 0.4936, 0.0295, 0.4504, 0.0428, 0.4938, 0.021, 0.4936, 0.0428, 0.4938, 0.04964, 0.5285, 0.0295, 0.5369, 0.04964, 0.5285, 0.05371, 0.5736, 0.0295, 0.5369, 0.04964, 0.5285, 0.06913, 0.558, 0.05371, 0.5736, 0.06913, 0.558, 0.08994, 0.5981, 0.05371, 0.5736, 0.06913, 0.558, 0.09828, 0.5777, 0.08994, 0.5981, 0.09828, 0.5777, 0.1327, 0.6067, 0.08994, 0.5981, 0.09828, 0.5777, 0.1327, 0.5846, 0.1327, 0.6067, 0.1327, 0.5846, 0.1754, 0.5981, 0.1327, 0.6067, 0.1671, 0.5777, 0.1754, 0.5981, 0.1327, 0.5846, 0.2116, 0.5736, 0.1754, 0.5981, 0.1671, 0.5777, 0.1962, 0.558, 0.2116, 0.5736, 0.1671, 0.5777, 0.2359, 0.5369, 0.2116, 0.5736, 0.1962, 0.558, 0.2157, 0.5285, 0.2359, 0.5369, 0.1962, 0.558, 0.2444, 0.4936, 0.2359, 0.5369, 0.2157, 0.5285, 0.2444, 0.4936, 0.2157, 0.5285, 0.2226, 0.4938, 0.2359, 0.4504, 0.2444, 0.4936, 0.2226, 0.4938, 0.2359, 0.4504, 0.2226, 0.4938, 0.2157, 0.459, 0.2116, 0.4137, 0.2359, 0.4504, 0.2157, 0.459, 0.2116, 0.4137, 0.2157, 0.459, 0.1962, 0.4296, 0.1754, 0.3892, 0.2116, 0.4137, 0.1962, 0.4296, 0.1754, 0.3892, 0.1962, 0.4296, 0.1671, 0.4099, 0.1327, 0.3806, 0.1754, 0.3892, 0.1671, 0.4099, 0.1327, 0.3806, 0.1671, 0.4099, 0.1327, 0.403, 0.1327, 0.3806, 0.1327, 0.403, 0.08994, 0.3892, 0.08994, 0.3892, 0.1327, 0.403, 0.09828, 0.4099, 0.08994, 0.3892, 0.09828, 0.4099, 0.05371, 0.4137, 0.09828, 0.4099, 0.06913, 0.4296, 0.05371, 0.4137, 0.05371, 0.4137, 0.06913, 0.4296, 0.0295, 0.4504, 0.06913, 0.4296, 0.04964, 0.459, 0.0295, 0.4504, 0.0295, 0.4504, 0.04964, 0.459, 0.0428, 0.4938, 0.04375, 0.2578, 0.02194, 0.2576, 0.03045, 0.3009, 0.03045, 0.2144, 0.02194, 0.2576, 0.04375, 0.2578, 0.04375, 0.2578, 0.03045, 0.3009, 0.05059, 0.2925, 0.05059, 0.2925, 0.03045, 0.3009, 0.05465, 0.3376, 0.05059, 0.2925, 0.05465, 0.3376, 0.07007, 0.322, 0.07007, 0.322, 0.05465, 0.3376, 0.09088, 0.3621, 0.07007, 0.322, 0.09088, 0.3621, 0.09923, 0.3417, 0.09923, 0.3417, 0.09088, 0.3621, 0.1336, 0.3707, 0.09923, 0.3417, 0.1336, 0.3707, 0.1336, 0.3486, 0.1336, 0.3486, 0.1336, 0.3707, 0.1764, 0.3621, 0.168, 0.3417, 0.1336, 0.3486, 0.1764, 0.3621, 0.2126, 0.3376, 0.168, 0.3417, 0.1764, 0.3621, 0.1972, 0.322, 0.168, 0.3417, 0.2126, 0.3376, 0.2368, 0.3009, 0.1972, 0.322, 0.2126, 0.3376, 0.2166, 0.2925, 0.1972, 0.322, 0.2368, 0.3009, 0.2453, 0.2576, 0.2166, 0.2925, 0.2368, 0.3009, 0.2453, 0.2576, 0.2235, 0.2578, 0.2166, 0.2925, 0.2368, 0.2144, 0.2235, 0.2578, 0.2453, 0.2576, 0.2368, 0.2144, 0.2166, 0.223, 0.2235, 0.2578, 0.2126, 0.1777, 0.2166, 0.223, 0.2368, 0.2144, 0.2126, 0.1777, 0.1972, 0.1936, 0.2166, 0.223, 0.1764, 0.1532, 0.1972, 0.1936, 0.2126, 0.1777, 0.1764, 0.1532, 0.168, 0.1739, 0.1972, 0.1936, 0.1336, 0.1446, 0.168, 0.1739, 0.1764, 0.1532, 0.1336, 0.1446, 0.1336, 0.167, 0.168, 0.1739, 0.1336, 0.1446, 0.09088, 0.1532, 0.1336, 0.167, 0.09088, 0.1532, 0.09923, 0.1739, 0.1336, 0.167, 0.09088, 0.1532, 0.05465, 0.1777, 0.09923, 0.1739, 0.09923, 0.1739, 0.05465, 0.1777, 0.07007, 0.1936, 0.05465, 0.1777, 0.03045, 0.2144, 0.07007, 0.1936, 0.03045, 0.2144, 0.04375, 0.2578, 0.05059, 0.223, 0.07007, 0.1936, 0.03045, 0.2144, 0.05059, 0.223, 0.05625, 0.2242, 0.05004, 0.2558, 0.1136, 0.2558, 0.1136, 0.2558, 0.05004, 0.2558, 0.05625, 0.2874, 0.07392, 0.1974, 0.05625, 0.2242, 0.1136, 0.2558, 0.1136, 0.2558, 0.05625, 0.2874, 0.07392, 0.3142, 0.1136, 0.2558, 0.07392, 0.3142, 0.1004, 0.332, 0.1004, 0.1796, 0.07392, 0.1974, 0.1136, 0.2558, 0.1136, 0.2558, 0.1004, 0.332, 0.1316, 0.3383, 0.1316, 0.1733, 0.1004, 0.1796, 0.1136, 0.2558, 0.1892, 0.3142, 0.1316, 0.3383, 0.1628, 0.332, 0.2069, 0.2874, 0.1316, 0.3383, 0.1892, 0.3142, 0.2131, 0.2558, 0.1316, 0.3383, 0.2069, 0.2874, 0.2069, 0.2242, 0.1316, 0.3383, 0.2131, 0.2558, 0.1892, 0.1974, 0.1316, 0.3383, 0.2069, 0.2242, 0.1316, 0.1733, 0.1892, 0.1974, 0.1628, 0.1796, 0.1136, 0.2558, 0.1316, 0.3383, 0.116, 0.2648, 0.116, 0.2648, 0.1316, 0.3383, 0.1226, 0.2714, 0.1226, 0.2714, 0.1316, 0.3383, 0.1316, 0.2738, 0.1405, 0.2714, 0.1316, 0.2738, 0.1316, 0.3383, 0.1471, 0.2648, 0.1405, 0.2714, 0.1316, 0.3383, 0.1892, 0.1974, 0.1471, 0.2648, 0.1316, 0.3383, 0.1892, 0.1974, 0.1495, 0.2558, 0.1471, 0.2648, 0.1316, 0.1733, 0.1495, 0.2558, 0.1892, 0.1974, 0.1316, 0.1733, 0.1136, 0.2558, 0.116, 0.2468, 0.1316, 0.1733, 0.116, 0.2468, 0.1226, 0.2402, 0.1316, 0.1733, 0.1226, 0.2402, 0.1316, 0.2378, 0.1316, 0.1733, 0.1316, 0.2378, 0.1405, 0.2402, 0.1316, 0.1733, 0.1405, 0.2402, 0.1471, 0.2468, 0.1316, 0.1733, 0.1471, 0.2468, 0.1495, 0.2558, 0.2303, 0.3338, 0.3089, 0.377, 0.2218, 0.377, 0.3089, 0.377, 0.2303, 0.4203, 0.2218, 0.377, 0.2546, 0.2971, 0.3089, 0.377, 0.2303, 0.3338, 0.3089, 0.377, 0.2546, 0.457, 0.2303, 0.4203, 0.3089, 0.377, 0.2908, 0.4815, 0.2546, 0.457, 0.2908, 0.2726, 0.3089, 0.377, 0.2546, 0.2971, 0.3089, 0.377, 0.3335, 0.4901, 0.2908, 0.4815, 0.3335, 0.264, 0.3089, 0.377, 0.2908, 0.2726, 0.4125, 0.457, 0.3762, 0.4815, 0.3335, 0.4901, 0.4367, 0.4203, 0.4125, 0.457, 0.3335, 0.4901, 0.4452, 0.377, 0.4367, 0.4203, 0.3335, 0.4901, 0.4367, 0.3338, 0.4452, 0.377, 0.3335, 0.4901, 0.4125, 0.2971, 0.4367, 0.3338, 0.3335, 0.4901, 0.3335, 0.264, 0.3762, 0.2726, 0.4125, 0.2971, 0.3089, 0.377, 0.3122, 0.3894, 0.3335, 0.4901, 0.3122, 0.3894, 0.3212, 0.3984, 0.3335, 0.4901, 0.3212, 0.3984, 0.3335, 0.4017, 0.3335, 0.4901, 0.3458, 0.3984, 0.3335, 0.4901, 0.3335, 0.4017, 0.3548, 0.3894, 0.3335, 0.4901, 0.3458, 0.3984, 0.4125, 0.2971, 0.3335, 0.4901, 0.3548, 0.3894, 0.4125, 0.2971, 0.3548, 0.3894, 0.3581, 0.377, 0.3335, 0.264, 0.4125, 0.2971, 0.3581, 0.377, 0.3335, 0.264, 0.3122, 0.3647, 0.3089, 0.377, 0.3335, 0.264, 0.3212, 0.3557, 0.3122, 0.3647, 0.3335, 0.264, 0.3335, 0.3524, 0.3212, 0.3557, 0.3335, 0.264, 0.3458, 0.3557, 0.3335, 0.3524, 0.3335, 0.264, 0.3581, 0.377, 0.3548, 0.3647, 0.3335, 0.264, 0.3548, 0.3647, 0.3458, 0.3557, 0.3321, 0.1691, 0.3406, 0.1733, 0.3406, 0.1817, 0.3321, 0.1691, 0.3406, 0.1817, 0.3321, 0.186, 0.3237, 0.1817, 0.3321, 0.1691, 0.3321, 0.186, 0.3237, 0.1733, 0.3321, 0.1691, 0.3237, 0.1817, 0.3893, 0.2486, 0.3953, 0.2426, 0.4037, 0.2451, 0.3893, 0.2486, 0.4037, 0.2451, 0.3917, 0.2571, 0.3917, 0.2571, 0.4037, 0.2451, 0.4062, 0.2535, 0.3917, 0.2571, 0.4062, 0.2535, 0.4001, 0.2595, 0.3845, 0.1876, 0.393, 0.1876, 0.3972, 0.1961, 0.3803, 0.1961, 0.3845, 0.1876, 0.3972, 0.1961, 0.3845, 0.2045, 0.3972, 0.1961, 0.393, 0.2045, 0.3803, 0.1961, 0.3972, 0.1961, 0.3845, 0.2045, 0.4069, 0.2785, 0.4154, 0.2761, 0.4214, 0.2821, 0.4069, 0.2785, 0.4214, 0.2821, 0.419, 0.2905, 0.4069, 0.2785, 0.419, 0.2905, 0.4105, 0.293, 0.4045, 0.2869, 0.4069, 0.2785, 0.4105, 0.293, 0.4159, 0.1734, 0.4244, 0.1692, 0.4159, 0.1819, 0.4159, 0.1819, 0.4244, 0.1692, 0.4244, 0.1861, 0.4244, 0.1692, 0.4328, 0.1734, 0.4244, 0.1861, 0.4244, 0.1861, 0.4328, 0.1734, 0.4328, 0.1819, 0.3149, 0.2657, 0.3185, 0.2512, 0.3209, 0.2597, 0.3064, 0.2633, 0.3185, 0.2512, 0.3149, 0.2657, 0.304, 0.2548, 0.3185, 0.2512, 0.3064, 0.2633, 0.304, 0.2548, 0.31, 0.2488, 0.3185, 0.2512, 0.3262, 0.2143, 0.3305, 0.2058, 0.3389, 0.2058, 0.3262, 0.2143, 0.3389, 0.2058, 0.3431, 0.2143, 0.3262, 0.2143, 0.3431, 0.2143, 0.3389, 0.2227, 0.3262, 0.2143, 0.3389, 0.2227, 0.3305, 0.2227, 0.3912, 0.2601, 0.3972, 0.2661, 0.3948, 0.2746, 0.3828, 0.2625, 0.3912, 0.2601, 0.3948, 0.2746, 0.3803, 0.271, 0.3828, 0.2625, 0.3948, 0.2746, 0.3803, 0.271, 0.3948, 0.2746, 0.3864, 0.277, 0.5152, 0.04948, 0.5152, 0.04302, 0.3679, 0.04948, 0.5152, 0.04302, 0.3679, 0.04302, 0.3679, 0.04948, 0.5152, 0.04216, 0.3679, 0.04216, 0.5152, 0.03731, 0.5152, 0.03731, 0.3679, 0.04216, 0.3679, 0.03731, 0.5152, 0.02726, 0.3679, 0.03373, 0.5152, 0.03373, 0.5152, 0.02726, 0.3679, 0.02726, 0.3679, 0.03373, 0.5152, 0.02156, 0.5152, 0.0264, 0.3679, 0.0264, 0.5152, 0.02156, 0.3679, 0.0264, 0.3679, 0.02156])
me_frame_24_03_2021_09_18_002.materials.append(mat_cargo_bobbin)
me_frame_24_03_2021_09_18_002.use_remesh_fix_poles = True
me_frame_24_03_2021_09_18_002.use_remesh_preserve_attributes = False
me_frame_24_03_2021_09_18_002.use_mirror_vertex_groups = False
me_frame_24_03_2021_09_18_002.update()

# ---- objects
ob_cargo_bobbin = bpy.data.objects.new('Cargo_Bobbin', me_frame_24_03_2021_09_18_002)

# ---- transforms, parenting, visibility, modifiers, constraints
ob_cargo_bobbin.location = (1.863e-09, 0.0, 0.0)
ob_cargo_bobbin.rotation_euler = (-1.535, -3.143, 3.186)
ob_cargo_bobbin.lineart.crease_threshold = 0.0

# ---- collection membership
col_collection.objects.link(ob_cargo_bobbin)

# ---- scene / render settings (as saved in the file)
scene.frame_start = 1; scene.frame_end = 250; scene.frame_set(1)
scene.render.engine = 'BLENDER_EEVEE_NEXT'
scene.cycles.samples = 128
scene.cycles.sampling_pattern = 'TABULATED_SOBOL'
scene.cycles.use_adaptive_sampling = False
scene.cycles.use_light_tree = False
scene.view_settings.view_transform = 'Filmic'
bpy.context.view_layer.update()

# ---- added for rendering (the .blend has no active camera and no usable light): camera, sun
cam_auto = bpy.data.cameras.new('AutoCamera')
cam_auto.lens = 50.0
cam_auto.sensor_width = 36.0
cam_auto.clip_end = 1000.0
ob_auto_camera = bpy.data.objects.new('AutoCamera', cam_auto)
scene.collection.objects.link(ob_auto_camera)
ob_auto_camera.location = (1.35259, -1.93711, 2.25752)
ob_auto_camera.rotation_euler = (1.09748, -7.21219e-08, 0.694738)
scene.camera = ob_auto_camera
light_auto_sun = bpy.data.lights.new('AutoSun', 'SUN')
light_auto_sun.energy = 3.0
light_auto_sun.angle = 0.0523599
ob_auto_sun = bpy.data.objects.new('AutoSun', light_auto_sun)
scene.collection.objects.link(ob_auto_sun)
ob_auto_sun.rotation_euler = (0.872665, 0.174533, 0.523599)
bpy.context.view_layer.update()
